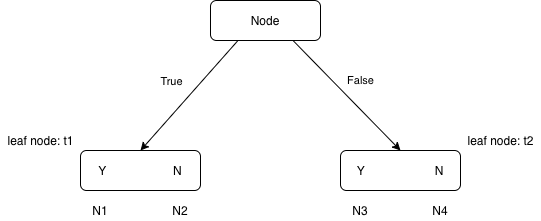

The diagram above was exported from draw.io. Its source (the exported page's mxGraphModel, read from the mxfile embedded in the PNG):
<mxGraphModel dx="1186" dy="724" grid="1" gridSize="10" guides="1" tooltips="1" connect="1" arrows="1" fold="1" page="1" pageScale="1" pageWidth="827" pageHeight="1169" math="0" shadow="0">
  <root>
    <mxCell id="WIyWlLk6GJQsqaUBKTNV-0" />
    <mxCell id="WIyWlLk6GJQsqaUBKTNV-1" parent="WIyWlLk6GJQsqaUBKTNV-0" />
    <mxCell id="WIyWlLk6GJQsqaUBKTNV-3" value="Node" style="rounded=1;whiteSpace=wrap;html=1;fontSize=12;glass=0;strokeWidth=1;shadow=0;" parent="WIyWlLk6GJQsqaUBKTNV-1" vertex="1">
      <mxGeometry x="350" y="70" width="110" height="40" as="geometry" />
    </mxCell>
    <mxCell id="WIyWlLk6GJQsqaUBKTNV-7" value="Y&amp;nbsp; &amp;nbsp; &amp;nbsp; &amp;nbsp; &amp;nbsp; &amp;nbsp; &amp;nbsp; &amp;nbsp; &amp;nbsp; &amp;nbsp; &amp;nbsp;N" style="rounded=1;whiteSpace=wrap;html=1;fontSize=12;glass=0;strokeWidth=1;shadow=0;" parent="WIyWlLk6GJQsqaUBKTNV-1" vertex="1">
      <mxGeometry x="480" y="220" width="120" height="40" as="geometry" />
    </mxCell>
    <mxCell id="WIyWlLk6GJQsqaUBKTNV-12" value="Y&amp;nbsp; &amp;nbsp; &amp;nbsp; &amp;nbsp; &amp;nbsp; &amp;nbsp; &amp;nbsp; &amp;nbsp; &amp;nbsp; &amp;nbsp; N" style="rounded=1;whiteSpace=wrap;html=1;fontSize=12;glass=0;strokeWidth=1;shadow=0;" parent="WIyWlLk6GJQsqaUBKTNV-1" vertex="1">
      <mxGeometry x="220" y="220" width="120" height="40" as="geometry" />
    </mxCell>
    <mxCell id="TMYY0KOsfb4_EWuFUV9w-3" value="N1" style="text;html=1;strokeColor=none;fillColor=none;align=center;verticalAlign=middle;whiteSpace=wrap;rounded=0;" vertex="1" parent="WIyWlLk6GJQsqaUBKTNV-1">
      <mxGeometry x="220" y="270" width="40" height="20" as="geometry" />
    </mxCell>
    <mxCell id="TMYY0KOsfb4_EWuFUV9w-4" value="N2" style="text;html=1;strokeColor=none;fillColor=none;align=center;verticalAlign=middle;whiteSpace=wrap;rounded=0;" vertex="1" parent="WIyWlLk6GJQsqaUBKTNV-1">
      <mxGeometry x="300" y="270" width="40" height="20" as="geometry" />
    </mxCell>
    <mxCell id="TMYY0KOsfb4_EWuFUV9w-5" value="N3&lt;br&gt;" style="text;html=1;strokeColor=none;fillColor=none;align=center;verticalAlign=middle;whiteSpace=wrap;rounded=0;" vertex="1" parent="WIyWlLk6GJQsqaUBKTNV-1">
      <mxGeometry x="480" y="270" width="40" height="20" as="geometry" />
    </mxCell>
    <mxCell id="TMYY0KOsfb4_EWuFUV9w-6" value="N4" style="text;html=1;strokeColor=none;fillColor=none;align=center;verticalAlign=middle;whiteSpace=wrap;rounded=0;" vertex="1" parent="WIyWlLk6GJQsqaUBKTNV-1">
      <mxGeometry x="560" y="270" width="40" height="20" as="geometry" />
    </mxCell>
    <mxCell id="TMYY0KOsfb4_EWuFUV9w-7" value="" style="endArrow=classic;html=1;entryX=0.5;entryY=0;entryDx=0;entryDy=0;exitX=0.25;exitY=1;exitDx=0;exitDy=0;" edge="1" parent="WIyWlLk6GJQsqaUBKTNV-1" source="WIyWlLk6GJQsqaUBKTNV-3" target="WIyWlLk6GJQsqaUBKTNV-12">
      <mxGeometry width="50" height="50" relative="1" as="geometry">
        <mxPoint x="280" y="170" as="sourcePoint" />
        <mxPoint x="330" y="120" as="targetPoint" />
      </mxGeometry>
    </mxCell>
    <mxCell id="TMYY0KOsfb4_EWuFUV9w-9" value="True&lt;br&gt;" style="edgeLabel;html=1;align=center;verticalAlign=middle;resizable=0;points=[];" vertex="1" connectable="0" parent="TMYY0KOsfb4_EWuFUV9w-7">
      <mxGeometry x="-0.0418" y="-1" relative="1" as="geometry">
        <mxPoint x="-20.32" y="-11.72" as="offset" />
      </mxGeometry>
    </mxCell>
    <mxCell id="TMYY0KOsfb4_EWuFUV9w-8" value="False&lt;br&gt;" style="endArrow=classic;html=1;exitX=0.75;exitY=1;exitDx=0;exitDy=0;entryX=0.5;entryY=0;entryDx=0;entryDy=0;" edge="1" parent="WIyWlLk6GJQsqaUBKTNV-1" source="WIyWlLk6GJQsqaUBKTNV-3" target="WIyWlLk6GJQsqaUBKTNV-7">
      <mxGeometry x="-0.0145" y="20" width="50" height="50" relative="1" as="geometry">
        <mxPoint x="390" y="420" as="sourcePoint" />
        <mxPoint x="440" y="370" as="targetPoint" />
        <mxPoint as="offset" />
      </mxGeometry>
    </mxCell>
    <mxCell id="TMYY0KOsfb4_EWuFUV9w-10" value="leaf node: t1" style="text;html=1;align=center;verticalAlign=middle;resizable=0;points=[];autosize=1;" vertex="1" parent="WIyWlLk6GJQsqaUBKTNV-1">
      <mxGeometry x="140" y="200" width="80" height="20" as="geometry" />
    </mxCell>
    <mxCell id="TMYY0KOsfb4_EWuFUV9w-11" value="leaf node: t2" style="text;html=1;align=center;verticalAlign=middle;resizable=0;points=[];autosize=1;" vertex="1" parent="WIyWlLk6GJQsqaUBKTNV-1">
      <mxGeometry x="600" y="200" width="80" height="20" as="geometry" />
    </mxCell>
  </root>
</mxGraphModel>